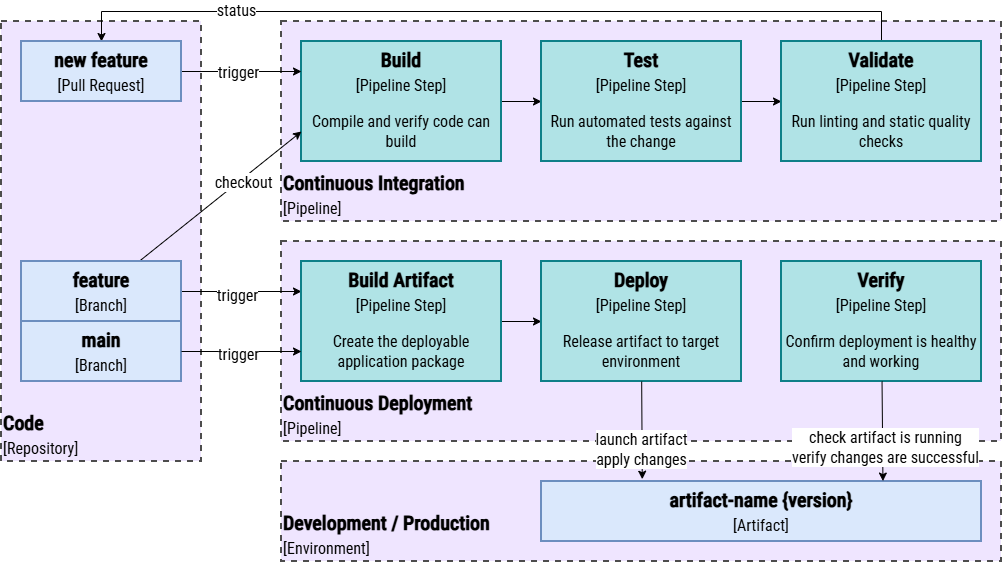

The diagram above was exported from draw.io. Its source (the exported page's mxGraphModel, read from the mxfile embedded in the PNG):
<mxGraphModel dx="-562" dy="642" grid="1" gridSize="10" guides="1" tooltips="1" connect="1" arrows="1" fold="1" page="1" pageScale="1" pageWidth="1080" pageHeight="720" math="0" shadow="0">
  <root>
    <mxCell id="k6qkSHrNxv_hEiRtoqYj-0" />
    <mxCell id="k6qkSHrNxv_hEiRtoqYj-1" parent="k6qkSHrNxv_hEiRtoqYj-0" />
    <mxCell id="08KjNRnyNjd3SyNcJFAq-0" parent="k6qkSHrNxv_hEiRtoqYj-1" style="rounded=0;whiteSpace=wrap;html=1;strokeColor=none;movable=1;resizable=1;rotatable=1;deletable=1;editable=1;locked=0;connectable=1;fontColor=#000000;" value="" vertex="1">
      <mxGeometry height="560" width="1000" x="3000" y="640" as="geometry" />
    </mxCell>
    <mxCell id="08KjNRnyNjd3SyNcJFAq-1" parent="k6qkSHrNxv_hEiRtoqYj-1" style="rounded=0;whiteSpace=wrap;html=1;strokeWidth=2;fillColor=#EFE5FF;strokeColor=#4D4D4D;verticalAlign=bottom;fontColor=#000000;dashed=1;align=left;fontFamily=Roboto Condensed;fontSource=https%3A%2F%2Ffonts.googleapis.com%2Fcss%3Ffamily%3DRoboto%2BCondensed;fontSize=20;" value="&lt;font style=&quot;&quot;&gt;&lt;b style=&quot;scrollbar-color: rgba(100, 100, 100, 0.4) rgb(255, 255, 255); text-align: center;&quot;&gt;&lt;font style=&quot;scrollbar-color: rgba(100, 100, 100, 0.4) rgb(255, 255, 255);&quot;&gt;&lt;span style=&quot;scrollbar-color: rgba(100, 100, 100, 0.4) rgb(255, 255, 255);&quot;&gt;Code&lt;/span&gt;&lt;/font&gt;&lt;/b&gt;&lt;br style=&quot;text-align: center;&quot;&gt;&lt;font style=&quot;text-align: center; font-size: 16px;&quot;&gt;[Repository]&lt;/font&gt;&lt;/font&gt;" vertex="1">
      <mxGeometry height="440" width="200" x="3000" y="660" as="geometry" />
    </mxCell>
    <mxCell id="08KjNRnyNjd3SyNcJFAq-2" parent="k6qkSHrNxv_hEiRtoqYj-1" style="rounded=0;whiteSpace=wrap;html=1;strokeWidth=2;fillColor=#EFE5FF;strokeColor=#4D4D4D;verticalAlign=bottom;fontColor=#000000;dashed=1;align=left;fontFamily=Roboto Condensed;fontSource=https%3A%2F%2Ffonts.googleapis.com%2Fcss%3Ffamily%3DRoboto%2BCondensed;fontSize=20;" value="&lt;font style=&quot;scrollbar-color: rgba(100, 100, 100, 0.4) rgb(255, 255, 255); text-align: center;&quot;&gt;&lt;b&gt;Continuous Integration&lt;br&gt;&lt;/b&gt;&lt;/font&gt;&lt;font style=&quot;scrollbar-color: rgba(100, 100, 100, 0.4) rgb(255, 255, 255); text-align: center; font-size: 16px;&quot;&gt;[Pipeline]&lt;/font&gt;" vertex="1">
      <mxGeometry height="200" width="720" x="3280" y="660" as="geometry" />
    </mxCell>
    <mxCell id="08KjNRnyNjd3SyNcJFAq-3" parent="k6qkSHrNxv_hEiRtoqYj-1" style="rounded=0;whiteSpace=wrap;html=1;strokeWidth=2;fillColor=#EFE5FF;strokeColor=#4D4D4D;verticalAlign=bottom;fontColor=#000000;dashed=1;align=left;fontFamily=Roboto Condensed;fontSource=https%3A%2F%2Ffonts.googleapis.com%2Fcss%3Ffamily%3DRoboto%2BCondensed;fontSize=20;" value="&lt;font style=&quot;scrollbar-color: rgba(100, 100, 100, 0.4) rgb(255, 255, 255); text-align: center;&quot;&gt;&lt;b&gt;Continuous Deployment&lt;br&gt;&lt;/b&gt;&lt;/font&gt;&lt;font style=&quot;scrollbar-color: rgba(100, 100, 100, 0.4) rgb(255, 255, 255); text-align: center; font-size: 16px;&quot;&gt;[Pipeline]&lt;/font&gt;" vertex="1">
      <mxGeometry height="200" width="720" x="3280" y="880" as="geometry" />
    </mxCell>
    <mxCell id="08KjNRnyNjd3SyNcJFAq-4" edge="1" parent="k6qkSHrNxv_hEiRtoqYj-1" source="08KjNRnyNjd3SyNcJFAq-5" style="edgeStyle=none;shape=connector;rounded=0;html=1;strokeColor=#000000;align=center;verticalAlign=middle;fontFamily=IBM Plex Mono;fontSource=https%3A%2F%2Ffonts.googleapis.com%2Fcss%3Ffamily%3DIBM%2BPlex%2BMono;fontSize=11;fontColor=#000000;labelBackgroundColor=default;resizable=0;endArrow=classic;" value="">
      <mxGeometry relative="1" as="geometry">
        <mxPoint x="3540" y="740" as="targetPoint" />
      </mxGeometry>
    </mxCell>
    <mxCell id="08KjNRnyNjd3SyNcJFAq-5" parent="k6qkSHrNxv_hEiRtoqYj-1" style="rounded=0;whiteSpace=wrap;html=1;strokeWidth=2;fillColor=#b0e3e6;strokeColor=#0e8088;verticalAlign=top;fontFamily=Roboto Condensed;fontSource=https%3A%2F%2Ffonts.googleapis.com%2Fcss%3Ffamily%3DRoboto%2BCondensed;fontSize=20;fontColor=#000000;" value="&lt;font&gt;&lt;b&gt;&lt;font&gt;&lt;span&gt;Build&lt;/span&gt;&lt;/font&gt;&lt;/b&gt;&lt;br&gt;&lt;font style=&quot;font-size: 16px;&quot;&gt;[Pipeline Step]&lt;/font&gt;&lt;/font&gt;" vertex="1">
      <mxGeometry height="120" width="200" x="3300" y="680" as="geometry" />
    </mxCell>
    <mxCell id="08KjNRnyNjd3SyNcJFAq-6" parent="k6qkSHrNxv_hEiRtoqYj-1" style="text;html=1;whiteSpace=wrap;strokeColor=none;fillColor=none;align=center;verticalAlign=middle;rounded=0;fontFamily=Roboto Condensed;fontSource=https%3A%2F%2Ffonts.googleapis.com%2Fcss%3Ffamily%3DRoboto%2BCondensed;fontSize=16;fontColor=#000000;" value="Compile and verify code can build" vertex="1">
      <mxGeometry height="60" width="200" x="3300" y="740" as="geometry" />
    </mxCell>
    <mxCell id="08KjNRnyNjd3SyNcJFAq-7" edge="1" parent="k6qkSHrNxv_hEiRtoqYj-1" source="08KjNRnyNjd3SyNcJFAq-8" style="edgeStyle=none;shape=connector;rounded=0;html=1;entryX=0;entryY=0;entryDx=0;entryDy=0;strokeColor=#000000;align=center;verticalAlign=middle;fontFamily=IBM Plex Mono;fontSource=https%3A%2F%2Ffonts.googleapis.com%2Fcss%3Ffamily%3DIBM%2BPlex%2BMono;fontSize=11;fontColor=#000000;labelBackgroundColor=default;resizable=0;endArrow=classic;" target="08KjNRnyNjd3SyNcJFAq-13">
      <mxGeometry relative="1" as="geometry" />
    </mxCell>
    <mxCell id="08KjNRnyNjd3SyNcJFAq-8" parent="k6qkSHrNxv_hEiRtoqYj-1" style="rounded=0;whiteSpace=wrap;html=1;strokeWidth=2;fillColor=#b0e3e6;strokeColor=#0e8088;verticalAlign=top;fontFamily=Roboto Condensed;fontSource=https%3A%2F%2Ffonts.googleapis.com%2Fcss%3Ffamily%3DRoboto%2BCondensed;fontSize=20;fontColor=#000000;" value="&lt;font&gt;&lt;strong&gt;Test&lt;/strong&gt;&lt;br&gt;&lt;font style=&quot;font-size: 16px;&quot;&gt;[Pipeline Step]&lt;/font&gt;&lt;/font&gt;" vertex="1">
      <mxGeometry height="120" width="200" x="3540" y="680" as="geometry" />
    </mxCell>
    <mxCell id="08KjNRnyNjd3SyNcJFAq-9" edge="1" parent="k6qkSHrNxv_hEiRtoqYj-1" source="08KjNRnyNjd3SyNcJFAq-11" style="edgeStyle=orthogonalEdgeStyle;shape=connector;rounded=0;html=1;entryX=0.5;entryY=0;entryDx=0;entryDy=0;strokeColor=#000000;align=center;verticalAlign=middle;fontFamily=IBM Plex Mono;fontSource=https%3A%2F%2Ffonts.googleapis.com%2Fcss%3Ffamily%3DIBM%2BPlex%2BMono;fontSize=11;fontColor=#000000;labelBackgroundColor=default;resizable=0;endArrow=classic;exitX=0.5;exitY=0;exitDx=0;exitDy=0;" target="08KjNRnyNjd3SyNcJFAq-21">
      <mxGeometry relative="1" as="geometry">
        <Array as="points">
          <mxPoint x="3880" y="650" />
          <mxPoint x="3100" y="650" />
        </Array>
        <mxPoint x="3560" y="960" as="sourcePoint" />
      </mxGeometry>
    </mxCell>
    <mxCell id="08KjNRnyNjd3SyNcJFAq-10" connectable="0" parent="08KjNRnyNjd3SyNcJFAq-9" style="edgeLabel;html=1;align=center;verticalAlign=middle;resizable=0;points=[];fontFamily=IBM Plex Mono;fontSource=https%3A%2F%2Ffonts.googleapis.com%2Fcss%3Ffamily%3DIBM%2BPlex%2BMono;fontSize=11;fontColor=#000000;labelBackgroundColor=default;" value="&lt;span style=&quot;font-family: &amp;quot;Roboto Condensed&amp;quot;; font-size: 16px;&quot;&gt;status&lt;/span&gt;" vertex="1">
      <mxGeometry relative="1" x="0.6238" y="-2" as="geometry">
        <mxPoint x="6" as="offset" />
      </mxGeometry>
    </mxCell>
    <mxCell id="08KjNRnyNjd3SyNcJFAq-11" parent="k6qkSHrNxv_hEiRtoqYj-1" style="rounded=0;whiteSpace=wrap;html=1;strokeWidth=2;fillColor=#b0e3e6;strokeColor=#0e8088;verticalAlign=top;fontFamily=Roboto Condensed;fontSource=https%3A%2F%2Ffonts.googleapis.com%2Fcss%3Ffamily%3DRoboto%2BCondensed;fontSize=20;fontColor=#000000;" value="&lt;font&gt;&lt;strong&gt;Validate&lt;/strong&gt;&lt;br&gt;&lt;font style=&quot;font-size: 16px;&quot;&gt;[Pipeline Step]&lt;/font&gt;&lt;/font&gt;" vertex="1">
      <mxGeometry height="120" width="200" x="3780" y="680" as="geometry" />
    </mxCell>
    <mxCell id="08KjNRnyNjd3SyNcJFAq-12" parent="k6qkSHrNxv_hEiRtoqYj-1" style="text;html=1;whiteSpace=wrap;strokeColor=none;fillColor=none;align=center;verticalAlign=middle;rounded=0;fontFamily=Roboto Condensed;fontSource=https%3A%2F%2Ffonts.googleapis.com%2Fcss%3Ffamily%3DRoboto%2BCondensed;fontSize=16;fontColor=#000000;" value="Run automated tests against the change" vertex="1">
      <mxGeometry height="60" width="200" x="3540" y="740" as="geometry" />
    </mxCell>
    <mxCell id="08KjNRnyNjd3SyNcJFAq-13" parent="k6qkSHrNxv_hEiRtoqYj-1" style="text;html=1;whiteSpace=wrap;strokeColor=none;fillColor=none;align=center;verticalAlign=middle;rounded=0;fontFamily=Roboto Condensed;fontSource=https%3A%2F%2Ffonts.googleapis.com%2Fcss%3Ffamily%3DRoboto%2BCondensed;fontSize=16;fontColor=#000000;" value="Run linting and static quality checks" vertex="1">
      <mxGeometry height="60" width="200" x="3780" y="740" as="geometry" />
    </mxCell>
    <mxCell id="08KjNRnyNjd3SyNcJFAq-14" edge="1" parent="k6qkSHrNxv_hEiRtoqYj-1" source="08KjNRnyNjd3SyNcJFAq-18" style="edgeStyle=none;shape=connector;rounded=0;html=1;entryX=0;entryY=0.25;entryDx=0;entryDy=0;strokeColor=#000000;align=center;verticalAlign=middle;fontFamily=IBM Plex Mono;fontSource=https%3A%2F%2Ffonts.googleapis.com%2Fcss%3Ffamily%3DIBM%2BPlex%2BMono;fontSize=11;fontColor=#000000;labelBackgroundColor=default;resizable=0;endArrow=classic;">
      <mxGeometry relative="1" as="geometry">
        <mxPoint x="3300" y="770" as="targetPoint" />
      </mxGeometry>
    </mxCell>
    <mxCell id="08KjNRnyNjd3SyNcJFAq-15" connectable="0" parent="08KjNRnyNjd3SyNcJFAq-14" style="edgeLabel;html=1;align=center;verticalAlign=middle;resizable=0;points=[];fontFamily=IBM Plex Mono;fontSource=https%3A%2F%2Ffonts.googleapis.com%2Fcss%3Ffamily%3DIBM%2BPlex%2BMono;fontSize=11;fontColor=#000000;labelBackgroundColor=default;" value="&lt;font face=&quot;Roboto Condensed&quot;&gt;&lt;span style=&quot;font-size: 16px;&quot;&gt;checkout&lt;/span&gt;&lt;/font&gt;" vertex="1">
      <mxGeometry relative="1" x="-0.0464" as="geometry">
        <mxPoint x="27" y="-18" as="offset" />
      </mxGeometry>
    </mxCell>
    <mxCell id="08KjNRnyNjd3SyNcJFAq-16" edge="1" parent="k6qkSHrNxv_hEiRtoqYj-1" source="08KjNRnyNjd3SyNcJFAq-18" style="edgeStyle=none;shape=connector;rounded=0;html=1;entryX=0;entryY=0.25;entryDx=0;entryDy=0;strokeColor=#000000;align=center;verticalAlign=middle;fontFamily=IBM Plex Mono;fontSource=https%3A%2F%2Ffonts.googleapis.com%2Fcss%3Ffamily%3DIBM%2BPlex%2BMono;fontSize=11;fontColor=#000000;labelBackgroundColor=default;resizable=0;endArrow=classic;" target="08KjNRnyNjd3SyNcJFAq-24">
      <mxGeometry relative="1" as="geometry" />
    </mxCell>
    <mxCell id="08KjNRnyNjd3SyNcJFAq-17" connectable="0" parent="08KjNRnyNjd3SyNcJFAq-16" style="edgeLabel;html=1;align=center;verticalAlign=middle;resizable=0;points=[];fontFamily=IBM Plex Mono;fontSource=https%3A%2F%2Ffonts.googleapis.com%2Fcss%3Ffamily%3DIBM%2BPlex%2BMono;fontSize=11;fontColor=#000000;labelBackgroundColor=default;" value="&lt;span style=&quot;font-family: &amp;quot;Roboto Condensed&amp;quot;; font-size: 16px;&quot;&gt;trigger&lt;/span&gt;" vertex="1">
      <mxGeometry relative="1" x="-0.0889" y="-3" as="geometry">
        <mxPoint as="offset" />
      </mxGeometry>
    </mxCell>
    <mxCell id="08KjNRnyNjd3SyNcJFAq-18" parent="k6qkSHrNxv_hEiRtoqYj-1" style="rounded=0;whiteSpace=wrap;html=1;strokeWidth=2;fillColor=#dae8fc;strokeColor=#6c8ebf;verticalAlign=top;fontFamily=Roboto Condensed;fontSource=https%3A%2F%2Ffonts.googleapis.com%2Fcss%3Ffamily%3DRoboto%2BCondensed;fontSize=20;fontColor=#000000;" value="&lt;font&gt;&lt;font style=&quot;&quot;&gt;&lt;b&gt;feature&lt;br&gt;&lt;/b&gt;&lt;/font&gt;&lt;font style=&quot;font-size: 16px;&quot;&gt;[Branch]&lt;/font&gt;&lt;/font&gt;" vertex="1">
      <mxGeometry height="60" width="160" x="3020" y="900" as="geometry" />
    </mxCell>
    <mxCell id="08KjNRnyNjd3SyNcJFAq-19" edge="1" parent="k6qkSHrNxv_hEiRtoqYj-1" source="08KjNRnyNjd3SyNcJFAq-21" style="edgeStyle=none;shape=connector;rounded=0;html=1;exitX=1;exitY=0.5;exitDx=0;exitDy=0;entryX=0;entryY=0.5;entryDx=0;entryDy=0;strokeColor=#000000;align=center;verticalAlign=middle;fontFamily=IBM Plex Mono;fontSource=https%3A%2F%2Ffonts.googleapis.com%2Fcss%3Ffamily%3DIBM%2BPlex%2BMono;fontSize=11;fontColor=#000000;labelBackgroundColor=default;resizable=0;endArrow=classic;">
      <mxGeometry relative="1" as="geometry">
        <mxPoint x="3300" y="710" as="targetPoint" />
      </mxGeometry>
    </mxCell>
    <mxCell id="08KjNRnyNjd3SyNcJFAq-20" connectable="0" parent="08KjNRnyNjd3SyNcJFAq-19" style="edgeLabel;html=1;align=center;verticalAlign=middle;resizable=0;points=[];fontFamily=IBM Plex Mono;fontSource=https%3A%2F%2Ffonts.googleapis.com%2Fcss%3Ffamily%3DIBM%2BPlex%2BMono;fontSize=11;fontColor=#000000;labelBackgroundColor=default;" value="&lt;span style=&quot;font-family: &amp;quot;Roboto Condensed&amp;quot;; font-size: 16px;&quot;&gt;trigger&lt;/span&gt;" vertex="1">
      <mxGeometry relative="1" x="-0.075" as="geometry">
        <mxPoint as="offset" />
      </mxGeometry>
    </mxCell>
    <mxCell id="08KjNRnyNjd3SyNcJFAq-21" parent="k6qkSHrNxv_hEiRtoqYj-1" style="rounded=0;whiteSpace=wrap;html=1;strokeWidth=2;fillColor=#dae8fc;strokeColor=#6c8ebf;verticalAlign=top;fontFamily=Roboto Condensed;fontSource=https%3A%2F%2Ffonts.googleapis.com%2Fcss%3Ffamily%3DRoboto%2BCondensed;fontSize=20;fontColor=#000000;" value="&lt;font&gt;&lt;font style=&quot;&quot;&gt;&lt;b&gt;new feature&lt;br&gt;&lt;/b&gt;&lt;/font&gt;&lt;font style=&quot;font-size: 16px;&quot;&gt;[Pull Request]&lt;/font&gt;&lt;/font&gt;" vertex="1">
      <mxGeometry height="60" width="160" x="3020" y="680" as="geometry" />
    </mxCell>
    <mxCell id="08KjNRnyNjd3SyNcJFAq-22" parent="k6qkSHrNxv_hEiRtoqYj-1" style="rounded=0;whiteSpace=wrap;html=1;strokeWidth=2;fillColor=#dae8fc;strokeColor=#6c8ebf;verticalAlign=top;fontFamily=Roboto Condensed;fontSource=https%3A%2F%2Ffonts.googleapis.com%2Fcss%3Ffamily%3DRoboto%2BCondensed;fontSize=20;fontColor=#000000;" value="&lt;font&gt;&lt;font style=&quot;&quot;&gt;&lt;b&gt;main&lt;br&gt;&lt;/b&gt;&lt;/font&gt;&lt;font style=&quot;font-size: 16px;&quot;&gt;[Branch]&lt;/font&gt;&lt;/font&gt;" vertex="1">
      <mxGeometry height="60" width="160" x="3020" y="960" as="geometry" />
    </mxCell>
    <mxCell id="08KjNRnyNjd3SyNcJFAq-23" edge="1" parent="k6qkSHrNxv_hEiRtoqYj-1" source="08KjNRnyNjd3SyNcJFAq-24" style="edgeStyle=none;shape=connector;rounded=0;html=1;strokeColor=#000000;align=center;verticalAlign=middle;fontFamily=IBM Plex Mono;fontSource=https%3A%2F%2Ffonts.googleapis.com%2Fcss%3Ffamily%3DIBM%2BPlex%2BMono;fontSize=11;fontColor=#000000;labelBackgroundColor=default;resizable=0;endArrow=classic;entryX=0;entryY=0;entryDx=0;entryDy=0;" target="08KjNRnyNjd3SyNcJFAq-27" value="">
      <mxGeometry relative="1" as="geometry">
        <mxPoint x="3540" y="974" as="targetPoint" />
      </mxGeometry>
    </mxCell>
    <mxCell id="08KjNRnyNjd3SyNcJFAq-24" parent="k6qkSHrNxv_hEiRtoqYj-1" style="rounded=0;whiteSpace=wrap;html=1;strokeWidth=2;fillColor=#b0e3e6;strokeColor=#0e8088;verticalAlign=top;fontFamily=Roboto Condensed;fontSource=https%3A%2F%2Ffonts.googleapis.com%2Fcss%3Ffamily%3DRoboto%2BCondensed;fontSize=20;fontColor=#000000;" value="&lt;font&gt;&lt;b&gt;&lt;font&gt;&lt;span&gt;Build Artifact&lt;/span&gt;&lt;/font&gt;&lt;/b&gt;&lt;br&gt;&lt;font style=&quot;font-size: 16px;&quot;&gt;[Pipeline Step]&lt;/font&gt;&lt;/font&gt;" vertex="1">
      <mxGeometry height="120" width="200" x="3300" y="900" as="geometry" />
    </mxCell>
    <mxCell id="08KjNRnyNjd3SyNcJFAq-25" parent="k6qkSHrNxv_hEiRtoqYj-1" style="text;html=1;whiteSpace=wrap;strokeColor=none;fillColor=none;align=center;verticalAlign=middle;rounded=0;fontFamily=Roboto Condensed;fontSource=https%3A%2F%2Ffonts.googleapis.com%2Fcss%3Ffamily%3DRoboto%2BCondensed;fontSize=16;fontColor=#000000;" value="Create the deployable application package" vertex="1">
      <mxGeometry height="60" width="200" x="3300" y="960" as="geometry" />
    </mxCell>
    <mxCell id="08KjNRnyNjd3SyNcJFAq-26" parent="k6qkSHrNxv_hEiRtoqYj-1" style="rounded=0;whiteSpace=wrap;html=1;strokeWidth=2;fillColor=#b0e3e6;strokeColor=#0e8088;verticalAlign=top;fontFamily=Roboto Condensed;fontSource=https%3A%2F%2Ffonts.googleapis.com%2Fcss%3Ffamily%3DRoboto%2BCondensed;fontSize=20;fontColor=#000000;" value="&lt;font&gt;&lt;b&gt;&lt;font&gt;&lt;span&gt;Deploy&lt;/span&gt;&lt;/font&gt;&lt;/b&gt;&lt;br&gt;&lt;font style=&quot;font-size: 16px;&quot;&gt;[Pipeline Step]&lt;/font&gt;&lt;/font&gt;" vertex="1">
      <mxGeometry height="120" width="200" x="3540" y="900" as="geometry" />
    </mxCell>
    <mxCell id="08KjNRnyNjd3SyNcJFAq-27" parent="k6qkSHrNxv_hEiRtoqYj-1" style="text;html=1;whiteSpace=wrap;strokeColor=none;fillColor=none;align=center;verticalAlign=middle;rounded=0;fontFamily=Roboto Condensed;fontSource=https%3A%2F%2Ffonts.googleapis.com%2Fcss%3Ffamily%3DRoboto%2BCondensed;fontSize=16;fontColor=#000000;" value="Release artifact to target environment" vertex="1">
      <mxGeometry height="60" width="200" x="3540" y="960" as="geometry" />
    </mxCell>
    <mxCell id="08KjNRnyNjd3SyNcJFAq-28" parent="k6qkSHrNxv_hEiRtoqYj-1" style="rounded=0;whiteSpace=wrap;html=1;strokeWidth=2;fillColor=#b0e3e6;strokeColor=#0e8088;verticalAlign=top;fontFamily=Roboto Condensed;fontSource=https%3A%2F%2Ffonts.googleapis.com%2Fcss%3Ffamily%3DRoboto%2BCondensed;fontSize=20;fontColor=#000000;" value="&lt;font&gt;&lt;strong&gt;Verify&lt;/strong&gt;&lt;br&gt;&lt;font style=&quot;font-size: 16px;&quot;&gt;[Pipeline Step]&lt;/font&gt;&lt;/font&gt;" vertex="1">
      <mxGeometry height="120" width="200" x="3780" y="900" as="geometry" />
    </mxCell>
    <mxCell id="08KjNRnyNjd3SyNcJFAq-29" parent="k6qkSHrNxv_hEiRtoqYj-1" style="text;html=1;whiteSpace=wrap;strokeColor=none;fillColor=none;align=center;verticalAlign=middle;rounded=0;fontFamily=Roboto Condensed;fontSource=https%3A%2F%2Ffonts.googleapis.com%2Fcss%3Ffamily%3DRoboto%2BCondensed;fontSize=16;fontColor=#000000;" value="Confirm deployment is healthy and working" vertex="1">
      <mxGeometry height="60" width="200" x="3780" y="960" as="geometry" />
    </mxCell>
    <mxCell id="08KjNRnyNjd3SyNcJFAq-30" edge="1" parent="k6qkSHrNxv_hEiRtoqYj-1" source="08KjNRnyNjd3SyNcJFAq-22" style="edgeStyle=none;shape=connector;rounded=0;html=1;entryX=0;entryY=0.5;entryDx=0;entryDy=0;strokeColor=#000000;align=center;verticalAlign=middle;fontFamily=IBM Plex Mono;fontSource=https%3A%2F%2Ffonts.googleapis.com%2Fcss%3Ffamily%3DIBM%2BPlex%2BMono;fontSize=11;fontColor=#000000;labelBackgroundColor=default;resizable=0;endArrow=classic;" target="08KjNRnyNjd3SyNcJFAq-25">
      <mxGeometry relative="1" as="geometry" />
    </mxCell>
    <mxCell id="08KjNRnyNjd3SyNcJFAq-31" connectable="0" parent="08KjNRnyNjd3SyNcJFAq-30" style="edgeLabel;html=1;align=center;verticalAlign=middle;resizable=0;points=[];fontFamily=IBM Plex Mono;fontSource=https%3A%2F%2Ffonts.googleapis.com%2Fcss%3Ffamily%3DIBM%2BPlex%2BMono;fontSize=11;fontColor=#000000;labelBackgroundColor=default;" value="&lt;span style=&quot;font-family: &amp;quot;Roboto Condensed&amp;quot;; font-size: 16px;&quot;&gt;trigger&lt;/span&gt;" vertex="1">
      <mxGeometry relative="1" x="-0.075" y="-2" as="geometry">
        <mxPoint as="offset" />
      </mxGeometry>
    </mxCell>
    <mxCell id="08KjNRnyNjd3SyNcJFAq-32" parent="k6qkSHrNxv_hEiRtoqYj-1" style="rounded=0;whiteSpace=wrap;html=1;strokeWidth=2;fillColor=#EFE5FF;strokeColor=#4D4D4D;verticalAlign=bottom;fontColor=#000000;dashed=1;align=left;fontFamily=Roboto Condensed;fontSource=https%3A%2F%2Ffonts.googleapis.com%2Fcss%3Ffamily%3DRoboto%2BCondensed;fontSize=20;" value="&lt;b style=&quot;scrollbar-color: rgba(100, 100, 100, 0.4) rgb(255, 255, 255); text-align: center;&quot;&gt;Development / Production&lt;/b&gt;&lt;br style=&quot;scrollbar-color: rgba(100, 100, 100, 0.4) rgb(255, 255, 255); text-align: center;&quot;&gt;&lt;font style=&quot;scrollbar-color: rgba(100, 100, 100, 0.4) rgb(255, 255, 255); text-align: center; font-size: 16px;&quot;&gt;[Environment]&lt;/font&gt;" vertex="1">
      <mxGeometry height="100" width="720" x="3280" y="1100" as="geometry" />
    </mxCell>
    <mxCell id="08KjNRnyNjd3SyNcJFAq-33" parent="k6qkSHrNxv_hEiRtoqYj-1" style="rounded=0;whiteSpace=wrap;html=1;strokeWidth=2;fillColor=#dae8fc;strokeColor=#6c8ebf;verticalAlign=top;fontFamily=Roboto Condensed;fontSource=https%3A%2F%2Ffonts.googleapis.com%2Fcss%3Ffamily%3DRoboto%2BCondensed;fontSize=20;fontColor=#000000;" value="&lt;font&gt;&lt;font style=&quot;&quot;&gt;&lt;b&gt;artifact-name {version}&lt;br&gt;&lt;/b&gt;&lt;/font&gt;&lt;font style=&quot;font-size: 16px;&quot;&gt;[Artifact]&lt;/font&gt;&lt;/font&gt;" vertex="1">
      <mxGeometry height="60" width="440" x="3540" y="1120" as="geometry" />
    </mxCell>
    <mxCell id="08KjNRnyNjd3SyNcJFAq-34" edge="1" parent="k6qkSHrNxv_hEiRtoqYj-1" source="08KjNRnyNjd3SyNcJFAq-27" style="edgeStyle=none;shape=connector;rounded=0;html=1;entryX=0.229;entryY=-0.038;entryDx=0;entryDy=0;entryPerimeter=0;strokeColor=#000000;align=center;verticalAlign=middle;fontFamily=IBM Plex Mono;fontSource=https%3A%2F%2Ffonts.googleapis.com%2Fcss%3Ffamily%3DIBM%2BPlex%2BMono;fontSize=11;fontColor=#000000;labelBackgroundColor=default;resizable=0;endArrow=classic;" target="08KjNRnyNjd3SyNcJFAq-33">
      <mxGeometry relative="1" as="geometry" />
    </mxCell>
    <mxCell id="08KjNRnyNjd3SyNcJFAq-35" connectable="0" parent="08KjNRnyNjd3SyNcJFAq-34" style="edgeLabel;html=1;align=center;verticalAlign=middle;resizable=0;points=[];fontFamily=IBM Plex Mono;fontSource=https%3A%2F%2Ffonts.googleapis.com%2Fcss%3Ffamily%3DIBM%2BPlex%2BMono;fontSize=11;fontColor=#000000;labelBackgroundColor=default;" value="&lt;font face=&quot;Roboto Condensed&quot;&gt;&lt;span style=&quot;font-size: 16px;&quot;&gt;launch artifact&lt;br&gt;apply changes&lt;/span&gt;&lt;/font&gt;" vertex="1">
      <mxGeometry relative="1" x="0.3761" y="-1" as="geometry">
        <mxPoint as="offset" />
      </mxGeometry>
    </mxCell>
    <mxCell id="08KjNRnyNjd3SyNcJFAq-36" edge="1" parent="k6qkSHrNxv_hEiRtoqYj-1" source="08KjNRnyNjd3SyNcJFAq-28" style="edgeStyle=none;shape=connector;rounded=0;html=1;entryX=0.776;entryY=-0.007;entryDx=0;entryDy=0;entryPerimeter=0;strokeColor=#000000;align=center;verticalAlign=middle;fontFamily=IBM Plex Mono;fontSource=https%3A%2F%2Ffonts.googleapis.com%2Fcss%3Ffamily%3DIBM%2BPlex%2BMono;fontSize=11;fontColor=#000000;labelBackgroundColor=default;resizable=0;endArrow=classic;" target="08KjNRnyNjd3SyNcJFAq-33">
      <mxGeometry relative="1" as="geometry" />
    </mxCell>
    <mxCell id="08KjNRnyNjd3SyNcJFAq-37" connectable="0" parent="08KjNRnyNjd3SyNcJFAq-36" style="edgeLabel;html=1;align=center;verticalAlign=middle;resizable=0;points=[];fontFamily=IBM Plex Mono;fontSource=https%3A%2F%2Ffonts.googleapis.com%2Fcss%3Ffamily%3DIBM%2BPlex%2BMono;fontSize=11;fontColor=#000000;labelBackgroundColor=default;" value="&lt;span style=&quot;font-family: &amp;quot;Roboto Condensed&amp;quot;; font-size: 16px;&quot;&gt;check artifact is running&lt;br&gt;verify changes are successful&lt;/span&gt;" vertex="1">
      <mxGeometry relative="1" x="0.3316" y="2" as="geometry">
        <mxPoint as="offset" />
      </mxGeometry>
    </mxCell>
  </root>
</mxGraphModel>